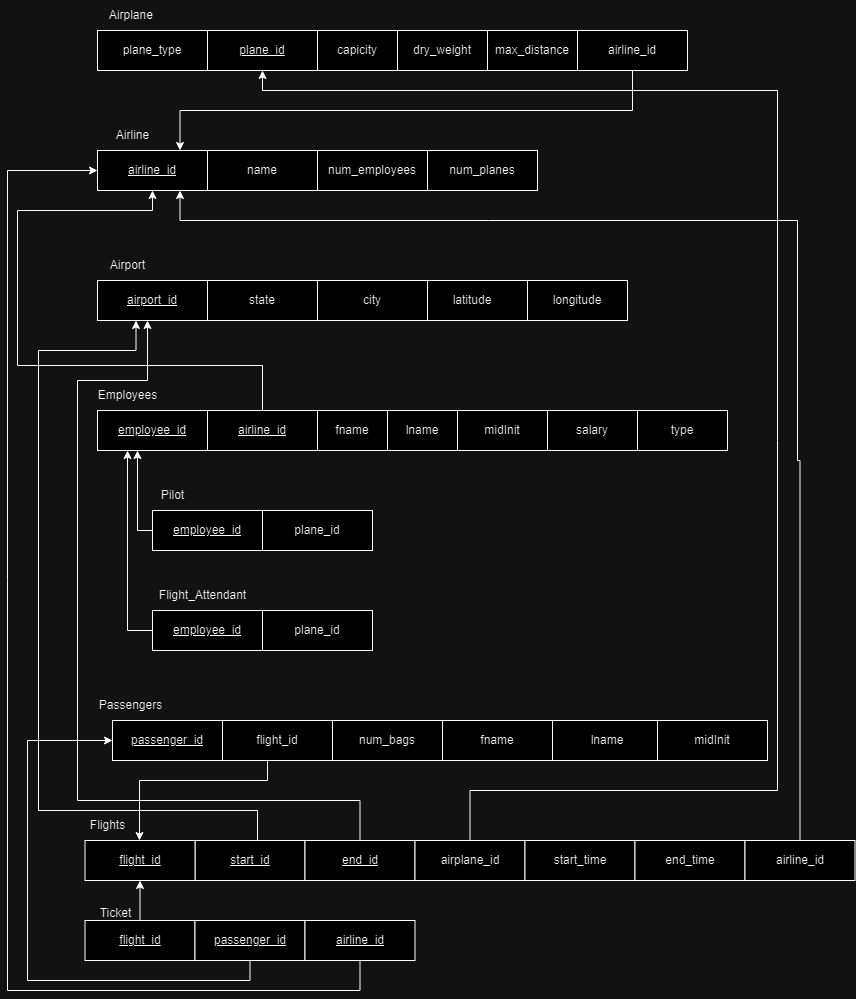

The diagram above was exported from draw.io. Its source (the exported page's mxGraphModel, read from the mxfile embedded in the PNG):
<mxGraphModel dx="1434" dy="738" grid="1" gridSize="10" guides="1" tooltips="1" connect="1" arrows="1" fold="1" page="1" pageScale="1" pageWidth="850" pageHeight="1100" math="0" shadow="0">
  <root>
    <mxCell id="0" />
    <mxCell id="1" parent="0" />
    <mxCell id="i3-4hxXqIngh2rKISTKp-1" value="plane_type" style="rounded=0;whiteSpace=wrap;html=1;" parent="1" vertex="1">
      <mxGeometry x="120" y="160" width="110" height="40" as="geometry" />
    </mxCell>
    <mxCell id="i3-4hxXqIngh2rKISTKp-2" value="plane_id" style="rounded=0;whiteSpace=wrap;html=1;fontStyle=4" parent="1" vertex="1">
      <mxGeometry x="230" y="160" width="110" height="40" as="geometry" />
    </mxCell>
    <mxCell id="i3-4hxXqIngh2rKISTKp-3" value="dry_weight" style="rounded=0;whiteSpace=wrap;html=1;" parent="1" vertex="1">
      <mxGeometry x="420" y="160" width="90" height="40" as="geometry" />
    </mxCell>
    <mxCell id="i3-4hxXqIngh2rKISTKp-4" value="capicity" style="rounded=0;whiteSpace=wrap;html=1;" parent="1" vertex="1">
      <mxGeometry x="340" y="160" width="80" height="40" as="geometry" />
    </mxCell>
    <mxCell id="i3-4hxXqIngh2rKISTKp-5" value="airline_id" style="rounded=0;whiteSpace=wrap;html=1;fontStyle=4" parent="1" vertex="1">
      <mxGeometry x="120" y="280" width="110" height="40" as="geometry" />
    </mxCell>
    <mxCell id="i3-4hxXqIngh2rKISTKp-7" value="name" style="rounded=0;whiteSpace=wrap;html=1;" parent="1" vertex="1">
      <mxGeometry x="230" y="280" width="110" height="40" as="geometry" />
    </mxCell>
    <mxCell id="i3-4hxXqIngh2rKISTKp-9" value="airport_id" style="rounded=0;whiteSpace=wrap;html=1;fontStyle=4" parent="1" vertex="1">
      <mxGeometry x="120" y="410" width="110" height="40" as="geometry" />
    </mxCell>
    <mxCell id="i3-4hxXqIngh2rKISTKp-10" value="state" style="rounded=0;whiteSpace=wrap;html=1;" parent="1" vertex="1">
      <mxGeometry x="230" y="410" width="110" height="40" as="geometry" />
    </mxCell>
    <mxCell id="i3-4hxXqIngh2rKISTKp-11" value="latitude" style="rounded=0;whiteSpace=wrap;html=1;" parent="1" vertex="1">
      <mxGeometry x="440" y="410" width="110" height="40" as="geometry" />
    </mxCell>
    <mxCell id="i3-4hxXqIngh2rKISTKp-12" value="city" style="rounded=0;whiteSpace=wrap;html=1;" parent="1" vertex="1">
      <mxGeometry x="340" y="410" width="110" height="40" as="geometry" />
    </mxCell>
    <mxCell id="i3-4hxXqIngh2rKISTKp-13" value="employee_id" style="rounded=0;whiteSpace=wrap;html=1;fontStyle=4" parent="1" vertex="1">
      <mxGeometry x="120" y="540" width="110" height="40" as="geometry" />
    </mxCell>
    <mxCell id="i3-4hxXqIngh2rKISTKp-40" style="edgeStyle=orthogonalEdgeStyle;rounded=0;orthogonalLoop=1;jettySize=auto;html=1;entryX=0.5;entryY=1;entryDx=0;entryDy=0;" parent="1" source="i3-4hxXqIngh2rKISTKp-14" target="i3-4hxXqIngh2rKISTKp-5" edge="1">
      <mxGeometry relative="1" as="geometry">
        <mxPoint x="190" y="450" as="targetPoint" />
        <Array as="points">
          <mxPoint x="285" y="495" />
          <mxPoint x="40" y="495" />
          <mxPoint x="40" y="340" />
          <mxPoint x="175" y="340" />
        </Array>
      </mxGeometry>
    </mxCell>
    <mxCell id="i3-4hxXqIngh2rKISTKp-14" value="airline_id" style="rounded=0;whiteSpace=wrap;html=1;fontStyle=4" parent="1" vertex="1">
      <mxGeometry x="230" y="540" width="110" height="40" as="geometry" />
    </mxCell>
    <mxCell id="i3-4hxXqIngh2rKISTKp-15" value="lname" style="rounded=0;whiteSpace=wrap;html=1;" parent="1" vertex="1">
      <mxGeometry x="410" y="540" width="70" height="40" as="geometry" />
    </mxCell>
    <mxCell id="i3-4hxXqIngh2rKISTKp-16" value="fname" style="rounded=0;whiteSpace=wrap;html=1;" parent="1" vertex="1">
      <mxGeometry x="340" y="540" width="70" height="40" as="geometry" />
    </mxCell>
    <mxCell id="ll1EJrR2enyKc83yG6hX-5" style="edgeStyle=orthogonalEdgeStyle;rounded=0;orthogonalLoop=1;jettySize=auto;html=1;" parent="1" source="i3-4hxXqIngh2rKISTKp-17" target="i3-4hxXqIngh2rKISTKp-43" edge="1">
      <mxGeometry relative="1" as="geometry">
        <Array as="points">
          <mxPoint x="290" y="910" />
          <mxPoint x="162" y="910" />
        </Array>
      </mxGeometry>
    </mxCell>
    <mxCell id="i3-4hxXqIngh2rKISTKp-17" value="flight_id" style="rounded=0;whiteSpace=wrap;html=1;" parent="1" vertex="1">
      <mxGeometry x="245" y="850" width="110" height="40" as="geometry" />
    </mxCell>
    <mxCell id="i3-4hxXqIngh2rKISTKp-18" value="num_bags" style="rounded=0;whiteSpace=wrap;html=1;" parent="1" vertex="1">
      <mxGeometry x="355" y="850" width="110" height="40" as="geometry" />
    </mxCell>
    <mxCell id="i3-4hxXqIngh2rKISTKp-19" value="lname" style="rounded=0;whiteSpace=wrap;html=1;" parent="1" vertex="1">
      <mxGeometry x="575" y="850" width="110" height="40" as="geometry" />
    </mxCell>
    <mxCell id="i3-4hxXqIngh2rKISTKp-20" value="fname" style="rounded=0;whiteSpace=wrap;html=1;" parent="1" vertex="1">
      <mxGeometry x="465" y="850" width="110" height="40" as="geometry" />
    </mxCell>
    <mxCell id="i3-4hxXqIngh2rKISTKp-21" value="&lt;u&gt;start_id&lt;/u&gt;" style="rounded=0;whiteSpace=wrap;html=1;" parent="1" vertex="1">
      <mxGeometry x="217.5" y="970" width="110" height="40" as="geometry" />
    </mxCell>
    <mxCell id="i3-4hxXqIngh2rKISTKp-42" style="edgeStyle=orthogonalEdgeStyle;rounded=0;orthogonalLoop=1;jettySize=auto;html=1;exitX=0.5;exitY=0;exitDx=0;exitDy=0;" parent="1" source="i3-4hxXqIngh2rKISTKp-22" target="i3-4hxXqIngh2rKISTKp-9" edge="1">
      <mxGeometry relative="1" as="geometry">
        <Array as="points">
          <mxPoint x="383" y="930" />
          <mxPoint x="100" y="930" />
          <mxPoint x="100" y="510" />
          <mxPoint x="170" y="510" />
        </Array>
        <mxPoint x="392.5" y="950" as="sourcePoint" />
        <mxPoint x="170" y="460" as="targetPoint" />
      </mxGeometry>
    </mxCell>
    <mxCell id="i3-4hxXqIngh2rKISTKp-22" value="&lt;u&gt;end_id&lt;/u&gt;" style="rounded=0;whiteSpace=wrap;html=1;" parent="1" vertex="1">
      <mxGeometry x="327.5" y="970" width="110" height="40" as="geometry" />
    </mxCell>
    <mxCell id="i3-4hxXqIngh2rKISTKp-58" style="edgeStyle=orthogonalEdgeStyle;rounded=0;orthogonalLoop=1;jettySize=auto;html=1;exitX=0.5;exitY=0;exitDx=0;exitDy=0;entryX=0.5;entryY=1;entryDx=0;entryDy=0;" parent="1" source="i3-4hxXqIngh2rKISTKp-24" target="i3-4hxXqIngh2rKISTKp-2" edge="1">
      <mxGeometry relative="1" as="geometry">
        <Array as="points">
          <mxPoint x="493" y="920" />
          <mxPoint x="800" y="920" />
          <mxPoint x="800" y="220" />
          <mxPoint x="285" y="220" />
        </Array>
      </mxGeometry>
    </mxCell>
    <mxCell id="i3-4hxXqIngh2rKISTKp-24" value="airplane_id" style="rounded=0;whiteSpace=wrap;html=1;" parent="1" vertex="1">
      <mxGeometry x="437.5" y="970" width="110" height="40" as="geometry" />
    </mxCell>
    <mxCell id="i3-4hxXqIngh2rKISTKp-25" value="start_time" style="rounded=0;whiteSpace=wrap;html=1;" parent="1" vertex="1">
      <mxGeometry x="547.5" y="970" width="110" height="40" as="geometry" />
    </mxCell>
    <mxCell id="i3-4hxXqIngh2rKISTKp-26" value="passenger_id" style="rounded=0;whiteSpace=wrap;html=1;fontStyle=4" parent="1" vertex="1">
      <mxGeometry x="135" y="850" width="110" height="40" as="geometry" />
    </mxCell>
    <mxCell id="i3-4hxXqIngh2rKISTKp-27" value="midInit" style="rounded=0;whiteSpace=wrap;html=1;" parent="1" vertex="1">
      <mxGeometry x="480" y="540" width="90" height="40" as="geometry" />
    </mxCell>
    <mxCell id="i3-4hxXqIngh2rKISTKp-28" value="longitude" style="rounded=0;whiteSpace=wrap;html=1;" parent="1" vertex="1">
      <mxGeometry x="550" y="410" width="100" height="40" as="geometry" />
    </mxCell>
    <mxCell id="i3-4hxXqIngh2rKISTKp-31" value="Airplane&amp;nbsp;" style="text;html=1;align=center;verticalAlign=middle;resizable=0;points=[];autosize=1;strokeColor=none;fillColor=none;" parent="1" vertex="1">
      <mxGeometry x="120" y="130" width="70" height="30" as="geometry" />
    </mxCell>
    <mxCell id="i3-4hxXqIngh2rKISTKp-32" value="Airline" style="text;html=1;align=center;verticalAlign=middle;resizable=0;points=[];autosize=1;strokeColor=none;fillColor=none;" parent="1" vertex="1">
      <mxGeometry x="125" y="250" width="60" height="30" as="geometry" />
    </mxCell>
    <mxCell id="i3-4hxXqIngh2rKISTKp-33" value="Airport" style="text;html=1;align=center;verticalAlign=middle;resizable=0;points=[];autosize=1;strokeColor=none;fillColor=none;" parent="1" vertex="1">
      <mxGeometry x="120" y="380" width="60" height="30" as="geometry" />
    </mxCell>
    <mxCell id="i3-4hxXqIngh2rKISTKp-34" value="Employees" style="text;html=1;align=center;verticalAlign=middle;resizable=0;points=[];autosize=1;strokeColor=none;fillColor=none;" parent="1" vertex="1">
      <mxGeometry x="110" y="510" width="80" height="30" as="geometry" />
    </mxCell>
    <mxCell id="i3-4hxXqIngh2rKISTKp-35" value="Passengers" style="text;html=1;align=center;verticalAlign=middle;resizable=0;points=[];autosize=1;strokeColor=none;fillColor=none;" parent="1" vertex="1">
      <mxGeometry x="107.5" y="820" width="90" height="30" as="geometry" />
    </mxCell>
    <mxCell id="i3-4hxXqIngh2rKISTKp-36" value="Flights" style="text;html=1;align=center;verticalAlign=middle;resizable=0;points=[];autosize=1;strokeColor=none;fillColor=none;" parent="1" vertex="1">
      <mxGeometry x="100" y="940" width="60" height="30" as="geometry" />
    </mxCell>
    <mxCell id="i3-4hxXqIngh2rKISTKp-37" value="max_distance" style="rounded=0;whiteSpace=wrap;html=1;" parent="1" vertex="1">
      <mxGeometry x="510" y="160" width="90" height="40" as="geometry" />
    </mxCell>
    <mxCell id="i3-4hxXqIngh2rKISTKp-43" value="&lt;u&gt;flight_id&lt;/u&gt;" style="rounded=0;whiteSpace=wrap;html=1;" parent="1" vertex="1">
      <mxGeometry x="107.5" y="970" width="110" height="40" as="geometry" />
    </mxCell>
    <mxCell id="i3-4hxXqIngh2rKISTKp-45" value="salary" style="rounded=0;whiteSpace=wrap;html=1;" parent="1" vertex="1">
      <mxGeometry x="570" y="540" width="90" height="40" as="geometry" />
    </mxCell>
    <mxCell id="pocHhb2cXjHi0W65rmQM-5" value="Pilot" style="text;html=1;align=center;verticalAlign=middle;resizable=0;points=[];autosize=1;strokeColor=none;fillColor=none;" parent="1" vertex="1">
      <mxGeometry x="170" y="610" width="50" height="30" as="geometry" />
    </mxCell>
    <mxCell id="xMIlF2aXvHW4_WVg-5iO-6" style="edgeStyle=orthogonalEdgeStyle;rounded=0;orthogonalLoop=1;jettySize=auto;html=1;" parent="1" source="pocHhb2cXjHi0W65rmQM-6" target="i3-4hxXqIngh2rKISTKp-13" edge="1">
      <mxGeometry relative="1" as="geometry">
        <Array as="points">
          <mxPoint x="160" y="660" />
        </Array>
      </mxGeometry>
    </mxCell>
    <mxCell id="pocHhb2cXjHi0W65rmQM-6" value="&lt;u&gt;employee_id&lt;/u&gt;" style="rounded=0;whiteSpace=wrap;html=1;" parent="1" vertex="1">
      <mxGeometry x="175" y="640" width="110" height="40" as="geometry" />
    </mxCell>
    <mxCell id="xMIlF2aXvHW4_WVg-5iO-4" style="edgeStyle=orthogonalEdgeStyle;rounded=0;orthogonalLoop=1;jettySize=auto;html=1;" parent="1" source="pocHhb2cXjHi0W65rmQM-7" target="i3-4hxXqIngh2rKISTKp-13" edge="1">
      <mxGeometry relative="1" as="geometry">
        <Array as="points">
          <mxPoint x="150" y="760" />
        </Array>
      </mxGeometry>
    </mxCell>
    <mxCell id="pocHhb2cXjHi0W65rmQM-7" value="&lt;u&gt;employee_id&lt;/u&gt;" style="rounded=0;whiteSpace=wrap;html=1;" parent="1" vertex="1">
      <mxGeometry x="175" y="740" width="110" height="40" as="geometry" />
    </mxCell>
    <mxCell id="pocHhb2cXjHi0W65rmQM-8" value="Flight_Attendant" style="text;html=1;align=center;verticalAlign=middle;resizable=0;points=[];autosize=1;strokeColor=none;fillColor=none;" parent="1" vertex="1">
      <mxGeometry x="170" y="710" width="110" height="30" as="geometry" />
    </mxCell>
    <mxCell id="ll1EJrR2enyKc83yG6hX-2" value="end_time" style="rounded=0;whiteSpace=wrap;html=1;" parent="1" vertex="1">
      <mxGeometry x="657.5" y="970" width="110" height="40" as="geometry" />
    </mxCell>
    <mxCell id="i3-4hxXqIngh2rKISTKp-49" style="edgeStyle=orthogonalEdgeStyle;rounded=0;orthogonalLoop=1;jettySize=auto;html=1;entryX=0.25;entryY=1;entryDx=0;entryDy=0;" parent="1" edge="1">
      <mxGeometry relative="1" as="geometry">
        <mxPoint x="280" y="970" as="sourcePoint" />
        <mxPoint x="158.53" y="450" as="targetPoint" />
        <Array as="points">
          <mxPoint x="280" y="970" />
          <mxPoint x="280" y="970" />
          <mxPoint x="280" y="940" />
          <mxPoint x="61" y="940" />
          <mxPoint x="61" y="480" />
          <mxPoint x="159" y="480" />
        </Array>
      </mxGeometry>
    </mxCell>
    <mxCell id="i3-4hxXqIngh2rKISTKp-51" style="edgeStyle=orthogonalEdgeStyle;rounded=0;orthogonalLoop=1;jettySize=auto;html=1;exitX=0.5;exitY=1;exitDx=0;exitDy=0;entryX=0.75;entryY=0;entryDx=0;entryDy=0;" parent="1" source="i3-4hxXqIngh2rKISTKp-50" target="i3-4hxXqIngh2rKISTKp-5" edge="1">
      <mxGeometry relative="1" as="geometry" />
    </mxCell>
    <mxCell id="i3-4hxXqIngh2rKISTKp-50" value="airline_id" style="rounded=0;whiteSpace=wrap;html=1;" parent="1" vertex="1">
      <mxGeometry x="600" y="160" width="110" height="40" as="geometry" />
    </mxCell>
    <mxCell id="i3-4hxXqIngh2rKISTKp-55" value="num_employees" style="rounded=0;whiteSpace=wrap;html=1;" parent="1" vertex="1">
      <mxGeometry x="340" y="280" width="110" height="40" as="geometry" />
    </mxCell>
    <mxCell id="i3-4hxXqIngh2rKISTKp-60" value="num_planes" style="rounded=0;whiteSpace=wrap;html=1;" parent="1" vertex="1">
      <mxGeometry x="450" y="280" width="110" height="40" as="geometry" />
    </mxCell>
    <mxCell id="q1tqDGzgW4esGLofEP85-5" value="midInit" style="rounded=0;whiteSpace=wrap;html=1;" parent="1" vertex="1">
      <mxGeometry x="680" y="850" width="110" height="40" as="geometry" />
    </mxCell>
    <mxCell id="q1tqDGzgW4esGLofEP85-6" value="type" style="rounded=0;whiteSpace=wrap;html=1;" parent="1" vertex="1">
      <mxGeometry x="660" y="540" width="90" height="40" as="geometry" />
    </mxCell>
    <mxCell id="ll1EJrR2enyKc83yG6hX-7" style="edgeStyle=orthogonalEdgeStyle;rounded=0;orthogonalLoop=1;jettySize=auto;html=1;entryX=0.75;entryY=1;entryDx=0;entryDy=0;" parent="1" source="ll1EJrR2enyKc83yG6hX-6" target="i3-4hxXqIngh2rKISTKp-5" edge="1">
      <mxGeometry relative="1" as="geometry">
        <mxPoint x="830" y="210" as="targetPoint" />
        <Array as="points">
          <mxPoint x="823" y="590" />
          <mxPoint x="820" y="590" />
          <mxPoint x="820" y="350" />
          <mxPoint x="203" y="350" />
        </Array>
      </mxGeometry>
    </mxCell>
    <mxCell id="ll1EJrR2enyKc83yG6hX-6" value="airline_id" style="rounded=0;whiteSpace=wrap;html=1;" parent="1" vertex="1">
      <mxGeometry x="767.5" y="970" width="110" height="40" as="geometry" />
    </mxCell>
    <mxCell id="xMIlF2aXvHW4_WVg-5iO-1" value="plane_id" style="rounded=0;whiteSpace=wrap;html=1;" parent="1" vertex="1">
      <mxGeometry x="285" y="640" width="110" height="40" as="geometry" />
    </mxCell>
    <mxCell id="xMIlF2aXvHW4_WVg-5iO-2" value="plane_id" style="rounded=0;whiteSpace=wrap;html=1;" parent="1" vertex="1">
      <mxGeometry x="285" y="740" width="110" height="40" as="geometry" />
    </mxCell>
    <mxCell id="xMIlF2aXvHW4_WVg-5iO-7" value="Ticket" style="text;html=1;align=center;verticalAlign=middle;resizable=0;points=[];autosize=1;strokeColor=none;fillColor=none;" parent="1" vertex="1">
      <mxGeometry x="107.5" y="1028" width="60" height="30" as="geometry" />
    </mxCell>
    <mxCell id="xMIlF2aXvHW4_WVg-5iO-11" style="edgeStyle=orthogonalEdgeStyle;rounded=0;orthogonalLoop=1;jettySize=auto;html=1;" parent="1" source="xMIlF2aXvHW4_WVg-5iO-8" target="i3-4hxXqIngh2rKISTKp-43" edge="1">
      <mxGeometry relative="1" as="geometry" />
    </mxCell>
    <mxCell id="xMIlF2aXvHW4_WVg-5iO-8" value="&lt;u&gt;flight_id&lt;/u&gt;" style="rounded=0;whiteSpace=wrap;html=1;" parent="1" vertex="1">
      <mxGeometry x="107.5" y="1050" width="110" height="40" as="geometry" />
    </mxCell>
    <mxCell id="xMIlF2aXvHW4_WVg-5iO-12" style="edgeStyle=orthogonalEdgeStyle;rounded=0;orthogonalLoop=1;jettySize=auto;html=1;" parent="1" source="xMIlF2aXvHW4_WVg-5iO-9" target="i3-4hxXqIngh2rKISTKp-26" edge="1">
      <mxGeometry relative="1" as="geometry">
        <Array as="points">
          <mxPoint x="273" y="1110" />
          <mxPoint x="50" y="1110" />
          <mxPoint x="50" y="870" />
        </Array>
      </mxGeometry>
    </mxCell>
    <mxCell id="xMIlF2aXvHW4_WVg-5iO-9" value="&lt;u&gt;passenger_id&lt;/u&gt;" style="rounded=0;whiteSpace=wrap;html=1;" parent="1" vertex="1">
      <mxGeometry x="217.5" y="1050" width="110" height="40" as="geometry" />
    </mxCell>
    <mxCell id="xMIlF2aXvHW4_WVg-5iO-13" style="edgeStyle=orthogonalEdgeStyle;rounded=0;orthogonalLoop=1;jettySize=auto;html=1;" parent="1" source="xMIlF2aXvHW4_WVg-5iO-10" target="i3-4hxXqIngh2rKISTKp-5" edge="1">
      <mxGeometry relative="1" as="geometry">
        <Array as="points">
          <mxPoint x="383" y="1120" />
          <mxPoint x="30" y="1120" />
          <mxPoint x="30" y="300" />
        </Array>
      </mxGeometry>
    </mxCell>
    <mxCell id="xMIlF2aXvHW4_WVg-5iO-10" value="&lt;u&gt;airline_id&lt;/u&gt;" style="rounded=0;whiteSpace=wrap;html=1;" parent="1" vertex="1">
      <mxGeometry x="327.5" y="1050" width="110" height="40" as="geometry" />
    </mxCell>
  </root>
</mxGraphModel>